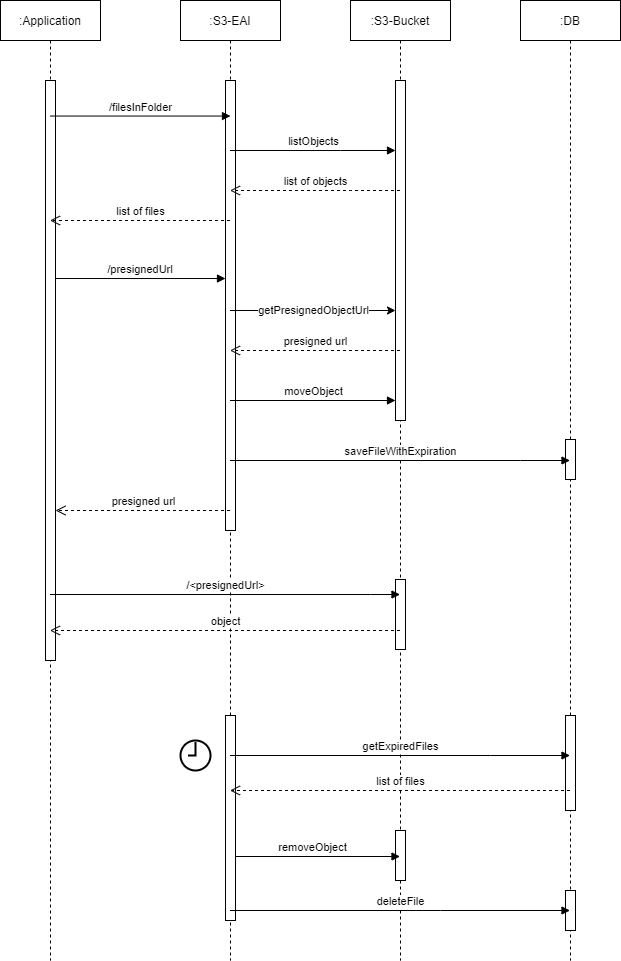

The diagram above was exported from draw.io. Its source (the exported page's mxGraphModel, read from the mxfile embedded in the PNG):
<mxGraphModel dx="2622" dy="2065" grid="1" gridSize="10" guides="1" tooltips="1" connect="1" arrows="1" fold="1" page="0" pageScale="1" pageWidth="827" pageHeight="1169" math="0" shadow="0">
  <root>
    <mxCell id="0" />
    <mxCell id="1" parent="0" />
    <mxCell id="ZjfSQpjP3IXDRteUi78c-31" value=":Application" style="shape=umlLifeline;perimeter=lifelinePerimeter;container=1;collapsible=0;recursiveResize=0;rounded=0;shadow=0;strokeWidth=1;" parent="1" vertex="1">
      <mxGeometry x="-840" y="-840" width="100" height="960" as="geometry" />
    </mxCell>
    <mxCell id="ZjfSQpjP3IXDRteUi78c-32" value="" style="points=[];perimeter=orthogonalPerimeter;rounded=0;shadow=0;strokeWidth=1;" parent="ZjfSQpjP3IXDRteUi78c-31" vertex="1">
      <mxGeometry x="45" y="80" width="10" height="580" as="geometry" />
    </mxCell>
    <mxCell id="ZjfSQpjP3IXDRteUi78c-33" value=":S3-EAI" style="shape=umlLifeline;perimeter=lifelinePerimeter;container=1;collapsible=0;recursiveResize=0;rounded=0;shadow=0;strokeWidth=1;" parent="1" vertex="1">
      <mxGeometry x="-660" y="-840" width="100" height="960" as="geometry" />
    </mxCell>
    <mxCell id="ZjfSQpjP3IXDRteUi78c-34" value="" style="points=[];perimeter=orthogonalPerimeter;rounded=0;shadow=0;strokeWidth=1;" parent="ZjfSQpjP3IXDRteUi78c-33" vertex="1">
      <mxGeometry x="45" y="80" width="10" height="450" as="geometry" />
    </mxCell>
    <mxCell id="ZjfSQpjP3IXDRteUi78c-35" value="/presignedUrl" style="verticalAlign=bottom;endArrow=block;shadow=0;strokeWidth=1;entryX=0.5;entryY=0.687;entryDx=0;entryDy=0;entryPerimeter=0;" parent="ZjfSQpjP3IXDRteUi78c-33" edge="1">
      <mxGeometry relative="1" as="geometry">
        <mxPoint x="-125" y="278.009" as="sourcePoint" />
        <mxPoint x="45" y="278.009" as="targetPoint" />
      </mxGeometry>
    </mxCell>
    <mxCell id="ZjfSQpjP3IXDRteUi78c-36" value="getPresignedObjectUrl" style="endArrow=classic;html=1;rounded=0;" parent="ZjfSQpjP3IXDRteUi78c-33" source="ZjfSQpjP3IXDRteUi78c-33" edge="1">
      <mxGeometry width="50" height="50" relative="1" as="geometry">
        <mxPoint x="45" y="310" as="sourcePoint" />
        <mxPoint x="215" y="310" as="targetPoint" />
      </mxGeometry>
    </mxCell>
    <mxCell id="ZjfSQpjP3IXDRteUi78c-37" value="" style="html=1;verticalLabelPosition=bottom;align=center;labelBackgroundColor=#ffffff;verticalAlign=top;strokeWidth=2;strokeColor=#000000;shadow=0;dashed=0;shape=mxgraph.ios7.icons.clock;" parent="ZjfSQpjP3IXDRteUi78c-33" vertex="1">
      <mxGeometry y="740" width="30" height="30" as="geometry" />
    </mxCell>
    <mxCell id="ZjfSQpjP3IXDRteUi78c-38" value="moveObject" style="html=1;verticalAlign=bottom;endArrow=block;rounded=0;" parent="ZjfSQpjP3IXDRteUi78c-33" source="ZjfSQpjP3IXDRteUi78c-33" edge="1">
      <mxGeometry width="80" relative="1" as="geometry">
        <mxPoint x="45" y="400" as="sourcePoint" />
        <mxPoint x="215" y="400" as="targetPoint" />
      </mxGeometry>
    </mxCell>
    <mxCell id="ZjfSQpjP3IXDRteUi78c-39" value=":S3-Bucket" style="shape=umlLifeline;perimeter=lifelinePerimeter;container=1;collapsible=0;recursiveResize=0;rounded=0;shadow=0;strokeWidth=1;" parent="1" vertex="1">
      <mxGeometry x="-490" y="-840" width="100" height="960" as="geometry" />
    </mxCell>
    <mxCell id="ZjfSQpjP3IXDRteUi78c-40" value="" style="points=[];perimeter=orthogonalPerimeter;rounded=0;shadow=0;strokeWidth=1;" parent="ZjfSQpjP3IXDRteUi78c-39" vertex="1">
      <mxGeometry x="45" y="80" width="10" height="340" as="geometry" />
    </mxCell>
    <mxCell id="ZjfSQpjP3IXDRteUi78c-41" value="" style="html=1;points=[];perimeter=orthogonalPerimeter;" parent="ZjfSQpjP3IXDRteUi78c-39" vertex="1">
      <mxGeometry x="45" y="579" width="10" height="70" as="geometry" />
    </mxCell>
    <mxCell id="ZjfSQpjP3IXDRteUi78c-42" value="" style="points=[];perimeter=orthogonalPerimeter;rounded=0;shadow=0;strokeWidth=1;" parent="ZjfSQpjP3IXDRteUi78c-39" vertex="1">
      <mxGeometry x="45" y="830" width="10" height="50" as="geometry" />
    </mxCell>
    <mxCell id="ZjfSQpjP3IXDRteUi78c-43" value="removeObject" style="html=1;verticalAlign=bottom;endArrow=block;rounded=0;" parent="ZjfSQpjP3IXDRteUi78c-39" edge="1">
      <mxGeometry width="80" relative="1" as="geometry">
        <mxPoint x="-125" y="856" as="sourcePoint" />
        <mxPoint x="49.5" y="856" as="targetPoint" />
      </mxGeometry>
    </mxCell>
    <mxCell id="ZjfSQpjP3IXDRteUi78c-44" value=":DB" style="shape=umlLifeline;perimeter=lifelinePerimeter;container=1;collapsible=0;recursiveResize=0;rounded=0;shadow=0;strokeWidth=1;" parent="1" vertex="1">
      <mxGeometry x="-320" y="-840" width="100" height="960" as="geometry" />
    </mxCell>
    <mxCell id="ZjfSQpjP3IXDRteUi78c-45" value="" style="html=1;points=[];perimeter=orthogonalPerimeter;" parent="ZjfSQpjP3IXDRteUi78c-44" vertex="1">
      <mxGeometry x="45" y="439" width="10" height="40" as="geometry" />
    </mxCell>
    <mxCell id="ZjfSQpjP3IXDRteUi78c-46" value="" style="html=1;points=[];perimeter=orthogonalPerimeter;strokeColor=#000000;" parent="ZjfSQpjP3IXDRteUi78c-44" vertex="1">
      <mxGeometry x="45" y="890" width="10" height="40" as="geometry" />
    </mxCell>
    <mxCell id="ZjfSQpjP3IXDRteUi78c-47" value="/filesInFolder" style="html=1;verticalAlign=bottom;endArrow=block;rounded=0;entryX=0.5;entryY=0.079;entryDx=0;entryDy=0;entryPerimeter=0;" parent="1" source="ZjfSQpjP3IXDRteUi78c-31" target="ZjfSQpjP3IXDRteUi78c-34" edge="1">
      <mxGeometry width="80" relative="1" as="geometry">
        <mxPoint x="-580" y="-580" as="sourcePoint" />
        <mxPoint x="-500" y="-580" as="targetPoint" />
      </mxGeometry>
    </mxCell>
    <mxCell id="ZjfSQpjP3IXDRteUi78c-48" value="listObjects" style="html=1;verticalAlign=bottom;endArrow=block;rounded=0;" parent="1" source="ZjfSQpjP3IXDRteUi78c-33" target="ZjfSQpjP3IXDRteUi78c-40" edge="1">
      <mxGeometry width="80" relative="1" as="geometry">
        <mxPoint x="-560" y="-700" as="sourcePoint" />
        <mxPoint x="-480" y="-700" as="targetPoint" />
        <Array as="points">
          <mxPoint x="-500" y="-690" />
        </Array>
      </mxGeometry>
    </mxCell>
    <mxCell id="ZjfSQpjP3IXDRteUi78c-49" value="" style="points=[];perimeter=orthogonalPerimeter;rounded=0;shadow=0;strokeWidth=1;" parent="1" vertex="1">
      <mxGeometry x="-615" y="-125" width="10" height="205" as="geometry" />
    </mxCell>
    <mxCell id="ZjfSQpjP3IXDRteUi78c-50" value="" style="points=[];perimeter=orthogonalPerimeter;rounded=0;shadow=0;strokeWidth=1;" parent="1" vertex="1">
      <mxGeometry x="-275" y="-125" width="10" height="95" as="geometry" />
    </mxCell>
    <mxCell id="ZjfSQpjP3IXDRteUi78c-51" value="/&amp;lt;presignedUrl&amp;gt;" style="html=1;verticalAlign=bottom;endArrow=block;rounded=0;" parent="1" edge="1">
      <mxGeometry width="80" relative="1" as="geometry">
        <mxPoint x="-790.5" y="-246" as="sourcePoint" />
        <mxPoint x="-440.5" y="-246" as="targetPoint" />
        <Array as="points">
          <mxPoint x="-470" y="-246" />
        </Array>
      </mxGeometry>
    </mxCell>
    <mxCell id="ZjfSQpjP3IXDRteUi78c-52" value="getExpiredFiles" style="html=1;verticalAlign=bottom;endArrow=block;rounded=0;" parent="1" edge="1">
      <mxGeometry width="80" relative="1" as="geometry">
        <mxPoint x="-610.5" y="-85" as="sourcePoint" />
        <mxPoint x="-270.5" y="-85" as="targetPoint" />
        <Array as="points">
          <mxPoint x="-350" y="-85" />
        </Array>
      </mxGeometry>
    </mxCell>
    <mxCell id="ZjfSQpjP3IXDRteUi78c-53" value="list of objects" style="html=1;verticalAlign=bottom;endArrow=open;dashed=1;endSize=8;rounded=0;" parent="1" source="ZjfSQpjP3IXDRteUi78c-39" target="ZjfSQpjP3IXDRteUi78c-33" edge="1">
      <mxGeometry relative="1" as="geometry">
        <mxPoint x="-495" y="-640" as="sourcePoint" />
        <mxPoint x="-575" y="-640" as="targetPoint" />
        <Array as="points">
          <mxPoint x="-490" y="-650" />
        </Array>
      </mxGeometry>
    </mxCell>
    <mxCell id="ZjfSQpjP3IXDRteUi78c-54" value="list of files" style="html=1;verticalAlign=bottom;endArrow=open;dashed=1;endSize=8;rounded=0;" parent="1" source="ZjfSQpjP3IXDRteUi78c-33" target="ZjfSQpjP3IXDRteUi78c-31" edge="1">
      <mxGeometry relative="1" as="geometry">
        <mxPoint x="-615" y="-620" as="sourcePoint" />
        <mxPoint x="-785" y="-620" as="targetPoint" />
        <Array as="points">
          <mxPoint x="-664.5" y="-620" />
        </Array>
      </mxGeometry>
    </mxCell>
    <mxCell id="ZjfSQpjP3IXDRteUi78c-55" value="presigned url" style="html=1;verticalAlign=bottom;endArrow=open;dashed=1;endSize=8;rounded=0;" parent="1" source="ZjfSQpjP3IXDRteUi78c-39" target="ZjfSQpjP3IXDRteUi78c-33" edge="1">
      <mxGeometry relative="1" as="geometry">
        <mxPoint x="-525" y="-480" as="sourcePoint" />
        <mxPoint x="-570" y="-480" as="targetPoint" />
        <Array as="points">
          <mxPoint x="-570" y="-490" />
        </Array>
      </mxGeometry>
    </mxCell>
    <mxCell id="ZjfSQpjP3IXDRteUi78c-56" value="presigned url" style="html=1;verticalAlign=bottom;endArrow=open;dashed=1;endSize=8;rounded=0;" parent="1" source="ZjfSQpjP3IXDRteUi78c-33" target="ZjfSQpjP3IXDRteUi78c-32" edge="1">
      <mxGeometry relative="1" as="geometry">
        <mxPoint x="-630" y="-440" as="sourcePoint" />
        <mxPoint x="-775" y="-440" as="targetPoint" />
        <Array as="points">
          <mxPoint x="-730" y="-330" />
        </Array>
      </mxGeometry>
    </mxCell>
    <mxCell id="ZjfSQpjP3IXDRteUi78c-57" value="object" style="html=1;verticalAlign=bottom;endArrow=open;dashed=1;endSize=8;rounded=0;" parent="1" source="ZjfSQpjP3IXDRteUi78c-39" target="ZjfSQpjP3IXDRteUi78c-31" edge="1">
      <mxGeometry relative="1" as="geometry">
        <mxPoint x="-470" y="-200" as="sourcePoint" />
        <mxPoint x="-550" y="-200" as="targetPoint" />
        <Array as="points">
          <mxPoint x="-720" y="-210" />
        </Array>
      </mxGeometry>
    </mxCell>
    <mxCell id="ZjfSQpjP3IXDRteUi78c-58" value="list of files" style="html=1;verticalAlign=bottom;endArrow=open;dashed=1;endSize=8;rounded=0;" parent="1" source="ZjfSQpjP3IXDRteUi78c-44" target="ZjfSQpjP3IXDRteUi78c-33" edge="1">
      <mxGeometry relative="1" as="geometry">
        <mxPoint x="-300" y="-100" as="sourcePoint" />
        <mxPoint x="-380" y="-100" as="targetPoint" />
        <Array as="points">
          <mxPoint x="-380" y="-50" />
        </Array>
      </mxGeometry>
    </mxCell>
    <mxCell id="ZjfSQpjP3IXDRteUi78c-59" value="deleteFile" style="html=1;verticalAlign=bottom;endArrow=block;rounded=0;" parent="1" source="ZjfSQpjP3IXDRteUi78c-33" target="ZjfSQpjP3IXDRteUi78c-44" edge="1">
      <mxGeometry width="80" relative="1" as="geometry">
        <mxPoint x="-580" y="70" as="sourcePoint" />
        <mxPoint x="-500" y="70" as="targetPoint" />
        <Array as="points">
          <mxPoint x="-400" y="70" />
        </Array>
      </mxGeometry>
    </mxCell>
    <mxCell id="ZjfSQpjP3IXDRteUi78c-60" value="saveFileWithExpiration" style="html=1;verticalAlign=bottom;endArrow=block;rounded=0;" parent="1" source="ZjfSQpjP3IXDRteUi78c-33" target="ZjfSQpjP3IXDRteUi78c-44" edge="1">
      <mxGeometry width="80" relative="1" as="geometry">
        <mxPoint x="-575" y="-390" as="sourcePoint" />
        <mxPoint x="-495" y="-390" as="targetPoint" />
        <Array as="points">
          <mxPoint x="-320" y="-380" />
        </Array>
      </mxGeometry>
    </mxCell>
  </root>
</mxGraphModel>